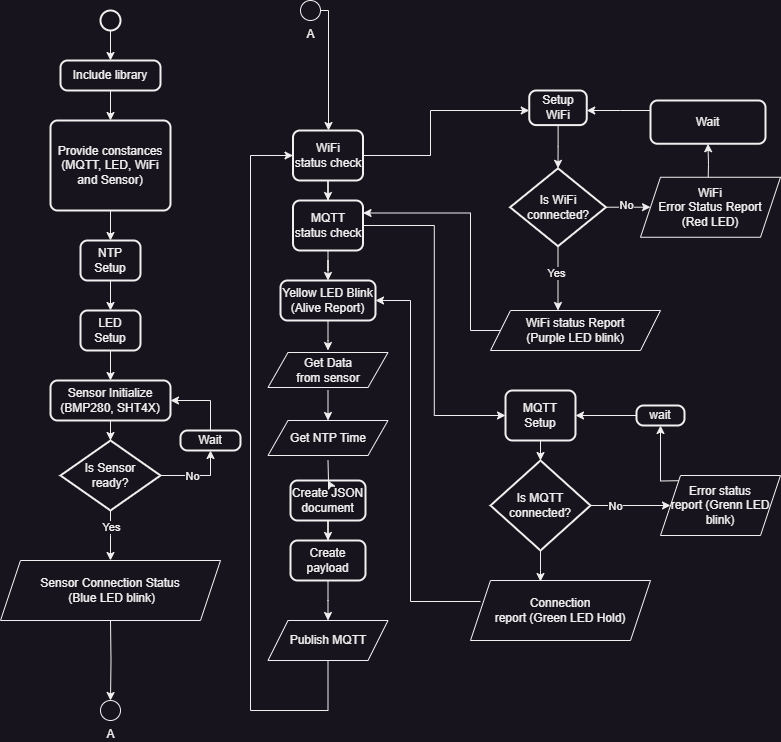

The diagram above was exported from draw.io. Its source (the exported page's mxGraphModel, read from the mxfile embedded in the PNG):
<mxGraphModel dx="1446" dy="702" grid="1" gridSize="10" guides="1" tooltips="1" connect="1" arrows="1" fold="1" page="1" pageScale="1" pageWidth="827" pageHeight="1169" math="0" shadow="0">
  <root>
    <mxCell id="0" />
    <mxCell id="1" parent="0" />
    <mxCell id="SH4EM2pZ0C5l0sh9XE6o-4" style="edgeStyle=orthogonalEdgeStyle;rounded=0;orthogonalLoop=1;jettySize=auto;html=1;" parent="1" source="SH4EM2pZ0C5l0sh9XE6o-1" target="SH4EM2pZ0C5l0sh9XE6o-3" edge="1">
      <mxGeometry relative="1" as="geometry" />
    </mxCell>
    <mxCell id="SH4EM2pZ0C5l0sh9XE6o-1" value="" style="strokeWidth=2;html=1;shape=mxgraph.flowchart.start_2;whiteSpace=wrap;" parent="1" vertex="1">
      <mxGeometry x="130" y="30" width="20" height="20" as="geometry" />
    </mxCell>
    <mxCell id="SH4EM2pZ0C5l0sh9XE6o-6" style="edgeStyle=orthogonalEdgeStyle;rounded=0;orthogonalLoop=1;jettySize=auto;html=1;" parent="1" source="SH4EM2pZ0C5l0sh9XE6o-3" target="SH4EM2pZ0C5l0sh9XE6o-5" edge="1">
      <mxGeometry relative="1" as="geometry" />
    </mxCell>
    <mxCell id="SH4EM2pZ0C5l0sh9XE6o-3" value="Include library" style="rounded=1;whiteSpace=wrap;html=1;absoluteArcSize=1;arcSize=14;strokeWidth=2;" parent="1" vertex="1">
      <mxGeometry x="90" y="80" width="100" height="30" as="geometry" />
    </mxCell>
    <mxCell id="SH4EM2pZ0C5l0sh9XE6o-8" style="edgeStyle=orthogonalEdgeStyle;rounded=0;orthogonalLoop=1;jettySize=auto;html=1;" parent="1" source="SH4EM2pZ0C5l0sh9XE6o-5" target="SH4EM2pZ0C5l0sh9XE6o-7" edge="1">
      <mxGeometry relative="1" as="geometry" />
    </mxCell>
    <mxCell id="SH4EM2pZ0C5l0sh9XE6o-5" value="Provide constances (MQTT, LED, WiFi and Sensor)" style="rounded=1;whiteSpace=wrap;html=1;absoluteArcSize=1;arcSize=14;strokeWidth=2;" parent="1" vertex="1">
      <mxGeometry x="80" y="140" width="120" height="90" as="geometry" />
    </mxCell>
    <mxCell id="SH4EM2pZ0C5l0sh9XE6o-10" style="edgeStyle=orthogonalEdgeStyle;rounded=0;orthogonalLoop=1;jettySize=auto;html=1;" parent="1" source="SH4EM2pZ0C5l0sh9XE6o-7" target="SH4EM2pZ0C5l0sh9XE6o-9" edge="1">
      <mxGeometry relative="1" as="geometry" />
    </mxCell>
    <mxCell id="SH4EM2pZ0C5l0sh9XE6o-7" value="NTP&lt;br&gt;Setup" style="rounded=1;whiteSpace=wrap;html=1;absoluteArcSize=1;arcSize=14;strokeWidth=2;" parent="1" vertex="1">
      <mxGeometry x="110" y="260" width="60" height="40" as="geometry" />
    </mxCell>
    <mxCell id="SH4EM2pZ0C5l0sh9XE6o-82" style="edgeStyle=orthogonalEdgeStyle;rounded=0;orthogonalLoop=1;jettySize=auto;html=1;" parent="1" source="SH4EM2pZ0C5l0sh9XE6o-9" target="SH4EM2pZ0C5l0sh9XE6o-19" edge="1">
      <mxGeometry relative="1" as="geometry" />
    </mxCell>
    <mxCell id="SH4EM2pZ0C5l0sh9XE6o-9" value="LED&lt;br&gt;Setup" style="rounded=1;whiteSpace=wrap;html=1;absoluteArcSize=1;arcSize=14;strokeWidth=2;" parent="1" vertex="1">
      <mxGeometry x="110" y="330" width="60" height="40" as="geometry" />
    </mxCell>
    <mxCell id="SH4EM2pZ0C5l0sh9XE6o-59" value="" style="group" parent="1" vertex="1" connectable="0">
      <mxGeometry x="70" y="400" width="200" height="240" as="geometry" />
    </mxCell>
    <mxCell id="SH4EM2pZ0C5l0sh9XE6o-19" value="Sensor Initialize (BMP280, SHT4X)" style="rounded=1;whiteSpace=wrap;html=1;absoluteArcSize=1;arcSize=14;strokeWidth=2;fontStyle=0;container=0;" parent="SH4EM2pZ0C5l0sh9XE6o-59" vertex="1">
      <mxGeometry x="10" width="120" height="40" as="geometry" />
    </mxCell>
    <mxCell id="SH4EM2pZ0C5l0sh9XE6o-46" style="edgeStyle=orthogonalEdgeStyle;rounded=0;orthogonalLoop=1;jettySize=auto;html=1;fontStyle=0" parent="SH4EM2pZ0C5l0sh9XE6o-59" source="SH4EM2pZ0C5l0sh9XE6o-44" edge="1">
      <mxGeometry relative="1" as="geometry">
        <mxPoint x="70" y="180" as="targetPoint" />
      </mxGeometry>
    </mxCell>
    <mxCell id="SH4EM2pZ0C5l0sh9XE6o-47" value="Yes" style="edgeLabel;html=1;align=center;verticalAlign=middle;resizable=0;points=[];fontStyle=0;container=0;" parent="SH4EM2pZ0C5l0sh9XE6o-46" vertex="1" connectable="0">
      <mxGeometry x="-0.3692" relative="1" as="geometry">
        <mxPoint as="offset" />
      </mxGeometry>
    </mxCell>
    <mxCell id="SH4EM2pZ0C5l0sh9XE6o-44" value="Is Sensor &lt;br&gt;ready?" style="strokeWidth=2;html=1;shape=mxgraph.flowchart.decision;whiteSpace=wrap;fontStyle=0;container=0;" parent="SH4EM2pZ0C5l0sh9XE6o-59" vertex="1">
      <mxGeometry x="20" y="60" width="100" height="70" as="geometry" />
    </mxCell>
    <mxCell id="SH4EM2pZ0C5l0sh9XE6o-45" style="edgeStyle=orthogonalEdgeStyle;rounded=0;orthogonalLoop=1;jettySize=auto;html=1;fontStyle=0" parent="SH4EM2pZ0C5l0sh9XE6o-59" source="SH4EM2pZ0C5l0sh9XE6o-19" target="SH4EM2pZ0C5l0sh9XE6o-44" edge="1">
      <mxGeometry relative="1" as="geometry" />
    </mxCell>
    <mxCell id="SH4EM2pZ0C5l0sh9XE6o-58" style="edgeStyle=orthogonalEdgeStyle;rounded=0;orthogonalLoop=1;jettySize=auto;html=1;" parent="SH4EM2pZ0C5l0sh9XE6o-59" source="SH4EM2pZ0C5l0sh9XE6o-55" target="SH4EM2pZ0C5l0sh9XE6o-19" edge="1">
      <mxGeometry relative="1" as="geometry">
        <Array as="points">
          <mxPoint x="170" y="20" />
        </Array>
      </mxGeometry>
    </mxCell>
    <mxCell id="SH4EM2pZ0C5l0sh9XE6o-55" value="Wait" style="rounded=1;whiteSpace=wrap;html=1;absoluteArcSize=1;arcSize=14;strokeWidth=2;fontStyle=0;container=0;" parent="SH4EM2pZ0C5l0sh9XE6o-59" vertex="1">
      <mxGeometry x="140" y="50" width="60" height="20" as="geometry" />
    </mxCell>
    <mxCell id="SH4EM2pZ0C5l0sh9XE6o-56" style="edgeStyle=orthogonalEdgeStyle;rounded=0;orthogonalLoop=1;jettySize=auto;html=1;" parent="SH4EM2pZ0C5l0sh9XE6o-59" source="SH4EM2pZ0C5l0sh9XE6o-44" target="SH4EM2pZ0C5l0sh9XE6o-55" edge="1">
      <mxGeometry relative="1" as="geometry">
        <Array as="points">
          <mxPoint x="170" y="95" />
        </Array>
      </mxGeometry>
    </mxCell>
    <mxCell id="SH4EM2pZ0C5l0sh9XE6o-57" value="No" style="edgeLabel;html=1;align=center;verticalAlign=middle;resizable=0;points=[];" parent="SH4EM2pZ0C5l0sh9XE6o-56" vertex="1" connectable="0">
      <mxGeometry x="-0.1767" relative="1" as="geometry">
        <mxPoint as="offset" />
      </mxGeometry>
    </mxCell>
    <mxCell id="Wbmz2VlZAUajTVmITXdU-24" value="Sensor Connection Status&lt;br&gt;&amp;nbsp;(Blue LED blink)" style="shape=parallelogram;perimeter=parallelogramPerimeter;whiteSpace=wrap;html=1;fixedSize=1;" vertex="1" parent="SH4EM2pZ0C5l0sh9XE6o-59">
      <mxGeometry x="-40" y="180" width="220" height="60" as="geometry" />
    </mxCell>
    <mxCell id="SH4EM2pZ0C5l0sh9XE6o-65" value="" style="group" parent="1" vertex="1" connectable="0">
      <mxGeometry x="510" y="410" width="240" height="330" as="geometry" />
    </mxCell>
    <mxCell id="SH4EM2pZ0C5l0sh9XE6o-35" style="edgeStyle=orthogonalEdgeStyle;rounded=0;orthogonalLoop=1;jettySize=auto;html=1;" parent="SH4EM2pZ0C5l0sh9XE6o-65" source="SH4EM2pZ0C5l0sh9XE6o-31" target="Wbmz2VlZAUajTVmITXdU-1" edge="1">
      <mxGeometry relative="1" as="geometry">
        <mxPoint x="150" y="115" as="targetPoint" />
      </mxGeometry>
    </mxCell>
    <mxCell id="SH4EM2pZ0C5l0sh9XE6o-36" value="No" style="edgeLabel;html=1;align=center;verticalAlign=middle;resizable=0;points=[];" parent="SH4EM2pZ0C5l0sh9XE6o-35" vertex="1" connectable="0">
      <mxGeometry x="-0.0182" y="2" relative="1" as="geometry">
        <mxPoint x="-15" y="2" as="offset" />
      </mxGeometry>
    </mxCell>
    <mxCell id="SH4EM2pZ0C5l0sh9XE6o-38" style="edgeStyle=orthogonalEdgeStyle;rounded=0;orthogonalLoop=1;jettySize=auto;html=1;" parent="SH4EM2pZ0C5l0sh9XE6o-65" source="SH4EM2pZ0C5l0sh9XE6o-31" edge="1">
      <mxGeometry relative="1" as="geometry">
        <mxPoint x="60" y="191" as="targetPoint" />
      </mxGeometry>
    </mxCell>
    <mxCell id="SH4EM2pZ0C5l0sh9XE6o-31" value="Is MQTT connected?" style="strokeWidth=2;html=1;shape=mxgraph.flowchart.decision;whiteSpace=wrap;" parent="SH4EM2pZ0C5l0sh9XE6o-65" vertex="1">
      <mxGeometry x="10" y="70" width="100" height="90" as="geometry" />
    </mxCell>
    <mxCell id="SH4EM2pZ0C5l0sh9XE6o-32" style="edgeStyle=orthogonalEdgeStyle;rounded=0;orthogonalLoop=1;jettySize=auto;html=1;" parent="SH4EM2pZ0C5l0sh9XE6o-65" source="SH4EM2pZ0C5l0sh9XE6o-33" target="SH4EM2pZ0C5l0sh9XE6o-31" edge="1">
      <mxGeometry relative="1" as="geometry">
        <mxPoint x="59.99999999999977" y="130" as="sourcePoint" />
      </mxGeometry>
    </mxCell>
    <mxCell id="SH4EM2pZ0C5l0sh9XE6o-33" value="MQTT Setup" style="rounded=1;whiteSpace=wrap;html=1;absoluteArcSize=1;arcSize=14;strokeWidth=2;" parent="SH4EM2pZ0C5l0sh9XE6o-65" vertex="1">
      <mxGeometry x="25" width="70" height="50" as="geometry" />
    </mxCell>
    <mxCell id="SH4EM2pZ0C5l0sh9XE6o-63" style="edgeStyle=orthogonalEdgeStyle;rounded=0;orthogonalLoop=1;jettySize=auto;html=1;" parent="SH4EM2pZ0C5l0sh9XE6o-65" source="SH4EM2pZ0C5l0sh9XE6o-62" target="SH4EM2pZ0C5l0sh9XE6o-33" edge="1">
      <mxGeometry relative="1" as="geometry" />
    </mxCell>
    <mxCell id="SH4EM2pZ0C5l0sh9XE6o-62" value="wait&lt;br&gt;" style="rounded=1;whiteSpace=wrap;html=1;absoluteArcSize=1;arcSize=14;strokeWidth=2;" parent="SH4EM2pZ0C5l0sh9XE6o-65" vertex="1">
      <mxGeometry x="156" y="15" width="48" height="20" as="geometry" />
    </mxCell>
    <mxCell id="SH4EM2pZ0C5l0sh9XE6o-64" style="edgeStyle=orthogonalEdgeStyle;rounded=0;orthogonalLoop=1;jettySize=auto;html=1;entryX=0.5;entryY=1;entryDx=0;entryDy=0;" parent="SH4EM2pZ0C5l0sh9XE6o-65" target="SH4EM2pZ0C5l0sh9XE6o-62" edge="1">
      <mxGeometry relative="1" as="geometry">
        <mxPoint x="210" y="90" as="sourcePoint" />
      </mxGeometry>
    </mxCell>
    <mxCell id="Wbmz2VlZAUajTVmITXdU-1" value="Error status&lt;br&gt;report (Grenn LED blink)" style="shape=parallelogram;perimeter=parallelogramPerimeter;whiteSpace=wrap;html=1;fixedSize=1;" vertex="1" parent="SH4EM2pZ0C5l0sh9XE6o-65">
      <mxGeometry x="180" y="85" width="120" height="60" as="geometry" />
    </mxCell>
    <mxCell id="Wbmz2VlZAUajTVmITXdU-26" value="Connection&lt;br&gt;report (Green LED Hold)" style="shape=parallelogram;perimeter=parallelogramPerimeter;whiteSpace=wrap;html=1;fixedSize=1;" vertex="1" parent="SH4EM2pZ0C5l0sh9XE6o-65">
      <mxGeometry x="-10" y="190" width="180" height="60" as="geometry" />
    </mxCell>
    <mxCell id="SH4EM2pZ0C5l0sh9XE6o-69" value="" style="group" parent="1" vertex="1" connectable="0">
      <mxGeometry x="530" y="110" width="280" height="320" as="geometry" />
    </mxCell>
    <mxCell id="SH4EM2pZ0C5l0sh9XE6o-84" value="" style="edgeStyle=orthogonalEdgeStyle;rounded=0;orthogonalLoop=1;jettySize=auto;html=1;" parent="SH4EM2pZ0C5l0sh9XE6o-69" source="SH4EM2pZ0C5l0sh9XE6o-11" target="SH4EM2pZ0C5l0sh9XE6o-22" edge="1">
      <mxGeometry relative="1" as="geometry" />
    </mxCell>
    <mxCell id="SH4EM2pZ0C5l0sh9XE6o-11" value="Setup WiFi" style="rounded=1;whiteSpace=wrap;html=1;absoluteArcSize=1;arcSize=14;strokeWidth=2;" parent="SH4EM2pZ0C5l0sh9XE6o-69" vertex="1">
      <mxGeometry x="28.75" width="57.5" height="34.5945945945946" as="geometry" />
    </mxCell>
    <mxCell id="SH4EM2pZ0C5l0sh9XE6o-26" style="edgeStyle=orthogonalEdgeStyle;rounded=0;orthogonalLoop=1;jettySize=auto;html=1;" parent="SH4EM2pZ0C5l0sh9XE6o-69" source="SH4EM2pZ0C5l0sh9XE6o-22" edge="1">
      <mxGeometry relative="1" as="geometry">
        <mxPoint x="57.5" y="219.9967567567569" as="targetPoint" />
      </mxGeometry>
    </mxCell>
    <mxCell id="SH4EM2pZ0C5l0sh9XE6o-27" value="Yes" style="edgeLabel;html=1;align=center;verticalAlign=middle;resizable=0;points=[];" parent="SH4EM2pZ0C5l0sh9XE6o-26" vertex="1" connectable="0">
      <mxGeometry x="-0.1735" y="-2" relative="1" as="geometry">
        <mxPoint as="offset" />
      </mxGeometry>
    </mxCell>
    <mxCell id="SH4EM2pZ0C5l0sh9XE6o-28" style="edgeStyle=orthogonalEdgeStyle;rounded=0;orthogonalLoop=1;jettySize=auto;html=1;" parent="SH4EM2pZ0C5l0sh9XE6o-69" source="SH4EM2pZ0C5l0sh9XE6o-22" edge="1">
      <mxGeometry relative="1" as="geometry">
        <mxPoint x="150" y="116.70000000000005" as="targetPoint" />
      </mxGeometry>
    </mxCell>
    <mxCell id="SH4EM2pZ0C5l0sh9XE6o-29" value="No" style="edgeLabel;html=1;align=center;verticalAlign=middle;resizable=0;points=[];" parent="SH4EM2pZ0C5l0sh9XE6o-28" vertex="1" connectable="0">
      <mxGeometry x="-0.1043" y="2" relative="1" as="geometry">
        <mxPoint as="offset" />
      </mxGeometry>
    </mxCell>
    <mxCell id="SH4EM2pZ0C5l0sh9XE6o-22" value="Is WiFi connected?" style="strokeWidth=2;html=1;shape=mxgraph.flowchart.decision;whiteSpace=wrap;" parent="SH4EM2pZ0C5l0sh9XE6o-69" vertex="1">
      <mxGeometry x="9.583333333333314" y="77.8383783783784" width="95.83333333333333" height="77.83783783783784" as="geometry" />
    </mxCell>
    <mxCell id="SH4EM2pZ0C5l0sh9XE6o-68" style="edgeStyle=orthogonalEdgeStyle;rounded=0;orthogonalLoop=1;jettySize=auto;html=1;" parent="SH4EM2pZ0C5l0sh9XE6o-69" source="SH4EM2pZ0C5l0sh9XE6o-66" target="SH4EM2pZ0C5l0sh9XE6o-11" edge="1">
      <mxGeometry relative="1" as="geometry">
        <Array as="points">
          <mxPoint x="120" y="20" />
          <mxPoint x="120" y="20" />
        </Array>
      </mxGeometry>
    </mxCell>
    <mxCell id="SH4EM2pZ0C5l0sh9XE6o-66" value="Wait" style="rounded=1;whiteSpace=wrap;html=1;absoluteArcSize=1;arcSize=14;strokeWidth=2;" parent="SH4EM2pZ0C5l0sh9XE6o-69" vertex="1">
      <mxGeometry x="150" y="9.999189189189224" width="115" height="43.24324324324324" as="geometry" />
    </mxCell>
    <mxCell id="SH4EM2pZ0C5l0sh9XE6o-67" style="edgeStyle=orthogonalEdgeStyle;rounded=0;orthogonalLoop=1;jettySize=auto;html=1;" parent="SH4EM2pZ0C5l0sh9XE6o-69" target="SH4EM2pZ0C5l0sh9XE6o-66" edge="1">
      <mxGeometry relative="1" as="geometry">
        <mxPoint x="207.5" y="95.13918918918921" as="sourcePoint" />
      </mxGeometry>
    </mxCell>
    <mxCell id="Wbmz2VlZAUajTVmITXdU-5" value="WiFi&lt;br&gt;Error Status Report&lt;br&gt;(Red LED)" style="shape=parallelogram;perimeter=parallelogramPerimeter;whiteSpace=wrap;html=1;fixedSize=1;" vertex="1" parent="SH4EM2pZ0C5l0sh9XE6o-69">
      <mxGeometry x="140" y="86.76" width="140" height="60" as="geometry" />
    </mxCell>
    <mxCell id="Wbmz2VlZAUajTVmITXdU-25" value="WiFi status Report&lt;br&gt;(Purple LED blink)" style="shape=parallelogram;perimeter=parallelogramPerimeter;whiteSpace=wrap;html=1;fixedSize=1;" vertex="1" parent="SH4EM2pZ0C5l0sh9XE6o-69">
      <mxGeometry x="-10" y="220" width="170" height="40" as="geometry" />
    </mxCell>
    <mxCell id="SH4EM2pZ0C5l0sh9XE6o-80" value="" style="group" parent="1" vertex="1" connectable="0">
      <mxGeometry x="310" y="150" width="140" height="550" as="geometry" />
    </mxCell>
    <mxCell id="SH4EM2pZ0C5l0sh9XE6o-51" value="Yellow LED Blink&lt;br&gt;(Alive Report)" style="rounded=1;whiteSpace=wrap;html=1;absoluteArcSize=1;arcSize=14;strokeWidth=2;" parent="SH4EM2pZ0C5l0sh9XE6o-80" vertex="1">
      <mxGeometry y="150" width="95" height="40" as="geometry" />
    </mxCell>
    <mxCell id="SH4EM2pZ0C5l0sh9XE6o-53" style="edgeStyle=orthogonalEdgeStyle;rounded=0;orthogonalLoop=1;jettySize=auto;html=1;" parent="SH4EM2pZ0C5l0sh9XE6o-80" edge="1">
      <mxGeometry relative="1" as="geometry">
        <mxPoint x="47.5" y="260" as="sourcePoint" />
        <mxPoint x="47.5" y="290" as="targetPoint" />
      </mxGeometry>
    </mxCell>
    <mxCell id="SH4EM2pZ0C5l0sh9XE6o-54" style="edgeStyle=orthogonalEdgeStyle;rounded=0;orthogonalLoop=1;jettySize=auto;html=1;" parent="SH4EM2pZ0C5l0sh9XE6o-80" source="SH4EM2pZ0C5l0sh9XE6o-51" edge="1">
      <mxGeometry relative="1" as="geometry">
        <mxPoint x="47.5" y="220" as="targetPoint" />
      </mxGeometry>
    </mxCell>
    <mxCell id="SH4EM2pZ0C5l0sh9XE6o-70" value="Create JSON&lt;br&gt;document" style="rounded=1;whiteSpace=wrap;html=1;absoluteArcSize=1;arcSize=14;strokeWidth=2;" parent="SH4EM2pZ0C5l0sh9XE6o-80" vertex="1">
      <mxGeometry x="10" y="350" width="75" height="40" as="geometry" />
    </mxCell>
    <mxCell id="SH4EM2pZ0C5l0sh9XE6o-72" style="edgeStyle=orthogonalEdgeStyle;rounded=0;orthogonalLoop=1;jettySize=auto;html=1;" parent="SH4EM2pZ0C5l0sh9XE6o-80" target="SH4EM2pZ0C5l0sh9XE6o-70" edge="1">
      <mxGeometry relative="1" as="geometry">
        <mxPoint x="47.5" y="330" as="sourcePoint" />
      </mxGeometry>
    </mxCell>
    <mxCell id="SH4EM2pZ0C5l0sh9XE6o-71" value="Create payload" style="rounded=1;whiteSpace=wrap;html=1;absoluteArcSize=1;arcSize=14;strokeWidth=2;" parent="SH4EM2pZ0C5l0sh9XE6o-80" vertex="1">
      <mxGeometry x="10" y="410" width="75" height="40" as="geometry" />
    </mxCell>
    <mxCell id="SH4EM2pZ0C5l0sh9XE6o-73" style="edgeStyle=orthogonalEdgeStyle;rounded=0;orthogonalLoop=1;jettySize=auto;html=1;" parent="SH4EM2pZ0C5l0sh9XE6o-80" source="SH4EM2pZ0C5l0sh9XE6o-70" target="SH4EM2pZ0C5l0sh9XE6o-71" edge="1">
      <mxGeometry relative="1" as="geometry" />
    </mxCell>
    <mxCell id="SH4EM2pZ0C5l0sh9XE6o-75" style="edgeStyle=orthogonalEdgeStyle;rounded=0;orthogonalLoop=1;jettySize=auto;html=1;" parent="SH4EM2pZ0C5l0sh9XE6o-80" source="SH4EM2pZ0C5l0sh9XE6o-71" edge="1">
      <mxGeometry relative="1" as="geometry">
        <mxPoint x="47.5" y="490" as="targetPoint" />
      </mxGeometry>
    </mxCell>
    <mxCell id="SH4EM2pZ0C5l0sh9XE6o-77" style="edgeStyle=orthogonalEdgeStyle;rounded=0;orthogonalLoop=1;jettySize=auto;html=1;" parent="SH4EM2pZ0C5l0sh9XE6o-80" source="SH4EM2pZ0C5l0sh9XE6o-76" target="SH4EM2pZ0C5l0sh9XE6o-51" edge="1">
      <mxGeometry relative="1" as="geometry" />
    </mxCell>
    <mxCell id="SH4EM2pZ0C5l0sh9XE6o-76" value="MQTT status check" style="rounded=1;whiteSpace=wrap;html=1;absoluteArcSize=1;arcSize=14;strokeWidth=2;" parent="SH4EM2pZ0C5l0sh9XE6o-80" vertex="1">
      <mxGeometry x="12.5" y="70" width="70" height="50" as="geometry" />
    </mxCell>
    <mxCell id="SH4EM2pZ0C5l0sh9XE6o-79" style="edgeStyle=orthogonalEdgeStyle;rounded=0;orthogonalLoop=1;jettySize=auto;html=1;" parent="SH4EM2pZ0C5l0sh9XE6o-80" source="SH4EM2pZ0C5l0sh9XE6o-78" target="SH4EM2pZ0C5l0sh9XE6o-76" edge="1">
      <mxGeometry relative="1" as="geometry" />
    </mxCell>
    <mxCell id="SH4EM2pZ0C5l0sh9XE6o-78" value="WiFi&lt;br&gt;status check" style="rounded=1;whiteSpace=wrap;html=1;absoluteArcSize=1;arcSize=14;strokeWidth=2;" parent="SH4EM2pZ0C5l0sh9XE6o-80" vertex="1">
      <mxGeometry x="12.5" width="70" height="50" as="geometry" />
    </mxCell>
    <mxCell id="Wbmz2VlZAUajTVmITXdU-4" style="edgeStyle=orthogonalEdgeStyle;rounded=0;orthogonalLoop=1;jettySize=auto;html=1;" edge="1" parent="SH4EM2pZ0C5l0sh9XE6o-80" source="Wbmz2VlZAUajTVmITXdU-2" target="SH4EM2pZ0C5l0sh9XE6o-78">
      <mxGeometry relative="1" as="geometry">
        <Array as="points">
          <mxPoint x="48" y="580" />
          <mxPoint x="-30" y="580" />
          <mxPoint x="-30" y="25" />
        </Array>
      </mxGeometry>
    </mxCell>
    <mxCell id="Wbmz2VlZAUajTVmITXdU-2" value="Publish MQTT" style="shape=parallelogram;perimeter=parallelogramPerimeter;whiteSpace=wrap;html=1;fixedSize=1;" vertex="1" parent="SH4EM2pZ0C5l0sh9XE6o-80">
      <mxGeometry x="-12.5" y="490" width="120" height="40" as="geometry" />
    </mxCell>
    <mxCell id="Wbmz2VlZAUajTVmITXdU-6" value="Get Data &lt;br&gt;from sensor" style="shape=parallelogram;perimeter=parallelogramPerimeter;whiteSpace=wrap;html=1;fixedSize=1;" vertex="1" parent="SH4EM2pZ0C5l0sh9XE6o-80">
      <mxGeometry x="-12.5" y="222" width="120" height="35" as="geometry" />
    </mxCell>
    <mxCell id="Wbmz2VlZAUajTVmITXdU-23" value="Get NTP&amp;nbsp;Time" style="shape=parallelogram;perimeter=parallelogramPerimeter;whiteSpace=wrap;html=1;fixedSize=1;" vertex="1" parent="SH4EM2pZ0C5l0sh9XE6o-80">
      <mxGeometry x="-12.5" y="290" width="120" height="35" as="geometry" />
    </mxCell>
    <mxCell id="SH4EM2pZ0C5l0sh9XE6o-85" style="edgeStyle=orthogonalEdgeStyle;rounded=0;orthogonalLoop=1;jettySize=auto;html=1;entryX=0;entryY=0.5;entryDx=0;entryDy=0;" parent="1" source="SH4EM2pZ0C5l0sh9XE6o-76" target="SH4EM2pZ0C5l0sh9XE6o-33" edge="1">
      <mxGeometry relative="1" as="geometry" />
    </mxCell>
    <mxCell id="SH4EM2pZ0C5l0sh9XE6o-88" style="edgeStyle=orthogonalEdgeStyle;rounded=0;orthogonalLoop=1;jettySize=auto;html=1;" parent="1" source="SH4EM2pZ0C5l0sh9XE6o-78" target="SH4EM2pZ0C5l0sh9XE6o-11" edge="1">
      <mxGeometry relative="1" as="geometry">
        <Array as="points">
          <mxPoint x="460" y="175" />
          <mxPoint x="460" y="130" />
        </Array>
      </mxGeometry>
    </mxCell>
    <mxCell id="SH4EM2pZ0C5l0sh9XE6o-89" style="edgeStyle=orthogonalEdgeStyle;rounded=0;orthogonalLoop=1;jettySize=auto;html=1;entryX=1;entryY=0.25;entryDx=0;entryDy=0;" parent="1" target="SH4EM2pZ0C5l0sh9XE6o-76" edge="1">
      <mxGeometry relative="1" as="geometry">
        <Array as="points">
          <mxPoint x="500" y="350" />
          <mxPoint x="500" y="233" />
        </Array>
        <mxPoint x="530" y="350" as="sourcePoint" />
      </mxGeometry>
    </mxCell>
    <mxCell id="SH4EM2pZ0C5l0sh9XE6o-91" style="edgeStyle=orthogonalEdgeStyle;rounded=0;orthogonalLoop=1;jettySize=auto;html=1;entryX=1;entryY=0.5;entryDx=0;entryDy=0;" parent="1" target="SH4EM2pZ0C5l0sh9XE6o-51" edge="1">
      <mxGeometry relative="1" as="geometry">
        <Array as="points">
          <mxPoint x="440" y="621" />
          <mxPoint x="440" y="320" />
        </Array>
        <mxPoint x="510" y="621" as="sourcePoint" />
      </mxGeometry>
    </mxCell>
    <mxCell id="SH4EM2pZ0C5l0sh9XE6o-94" value="A" style="verticalLabelPosition=bottom;verticalAlign=top;html=1;shape=mxgraph.flowchart.on-page_reference;" parent="1" vertex="1">
      <mxGeometry x="130" y="720" width="20" height="20" as="geometry" />
    </mxCell>
    <mxCell id="SH4EM2pZ0C5l0sh9XE6o-95" style="edgeStyle=orthogonalEdgeStyle;rounded=0;orthogonalLoop=1;jettySize=auto;html=1;entryX=0.5;entryY=0;entryDx=0;entryDy=0;entryPerimeter=0;" parent="1" target="SH4EM2pZ0C5l0sh9XE6o-94" edge="1">
      <mxGeometry relative="1" as="geometry">
        <mxPoint x="140" y="640" as="sourcePoint" />
      </mxGeometry>
    </mxCell>
    <mxCell id="SH4EM2pZ0C5l0sh9XE6o-100" style="edgeStyle=orthogonalEdgeStyle;rounded=0;orthogonalLoop=1;jettySize=auto;html=1;" parent="1" source="SH4EM2pZ0C5l0sh9XE6o-98" target="SH4EM2pZ0C5l0sh9XE6o-78" edge="1">
      <mxGeometry relative="1" as="geometry">
        <Array as="points">
          <mxPoint x="358" y="30" />
        </Array>
      </mxGeometry>
    </mxCell>
    <mxCell id="SH4EM2pZ0C5l0sh9XE6o-98" value="A" style="verticalLabelPosition=bottom;verticalAlign=top;html=1;shape=mxgraph.flowchart.on-page_reference;" parent="1" vertex="1">
      <mxGeometry x="330" y="20" width="20" height="20" as="geometry" />
    </mxCell>
  </root>
</mxGraphModel>